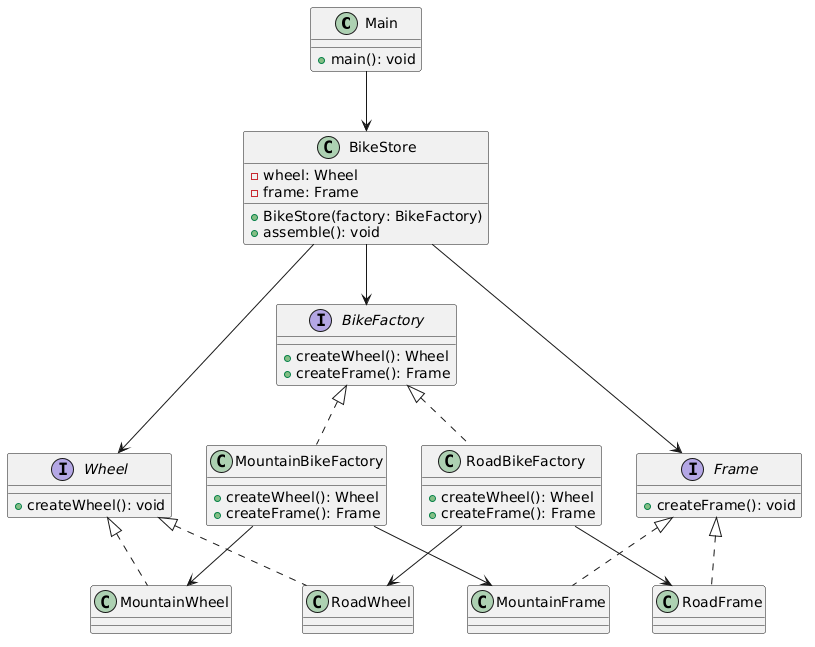

The diagram above was rendered by PlantUML. Its source (embedded in the PNG):
@startuml
' ===== Client =====
class Main {
    +main(): void
}

' ===== Store (Client chính) =====
class BikeStore {
    -wheel: Wheel
    -frame: Frame
    +BikeStore(factory: BikeFactory)
    +assemble(): void
}

' ===== Factory Interface =====
interface BikeFactory {
    +createWheel(): Wheel
    +createFrame(): Frame
}

' ===== Concrete Factory =====
class RoadBikeFactory {
    +createWheel(): Wheel
    +createFrame(): Frame
}

class MountainBikeFactory {
    +createWheel(): Wheel
    +createFrame(): Frame
}

' ===== Product Interface =====
interface Wheel {
    +createWheel(): void
}

interface Frame {
    +createFrame(): void
}

' ===== Concrete Products =====
class RoadWheel
class MountainWheel

class RoadFrame
class MountainFrame

' ===== Relationships =====
Main --> BikeStore

BikeStore --> BikeFactory
BikeStore --> Wheel
BikeStore --> Frame

BikeFactory <|.. RoadBikeFactory
BikeFactory <|.. MountainBikeFactory

RoadBikeFactory --> RoadWheel
RoadBikeFactory --> RoadFrame

MountainBikeFactory --> MountainWheel
MountainBikeFactory --> MountainFrame

Wheel <|.. RoadWheel
Wheel <|.. MountainWheel

Frame <|.. RoadFrame
Frame <|.. MountainFrame
@enduml